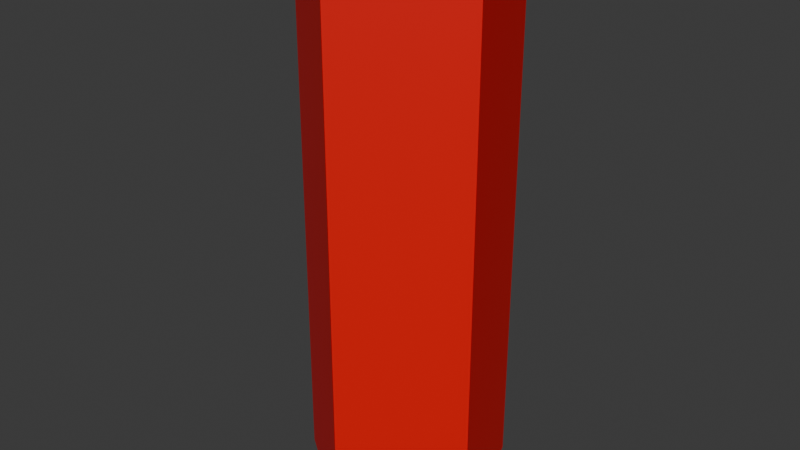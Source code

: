 # Source: Crosshair.blend  (saved by Blender 4.4.32; exported with 4.5.12 LTS)
import bpy
from mathutils import Matrix  # noqa: F401  (used for matrix-valued properties, if any)

bpy.ops.wm.read_factory_settings(use_empty=True)
scene = bpy.context.scene
scene.name = 'Scene'

# ---- collections
col_collection = bpy.data.collections.new('Collection'); scene.collection.children.link(col_collection)

# ---- materials (node trees are filled in below, after node groups)
mat_crosshair = bpy.data.materials.new('Crosshair')

# ---- material node trees
mat_crosshair.use_nodes = True; mat_crosshair.node_tree.nodes.clear()
_N = mat_crosshair.node_tree.nodes; _L = mat_crosshair.node_tree.links
n0 = _N.new('ShaderNodeBsdfPrincipled'); n0.name = 'Principled BSDF'; n0.location = (10, 300)
n0.inputs[0].default_value = (0.8002, 0.0, 0.001918, 1.0)
n1 = _N.new('ShaderNodeOutputMaterial'); n1.name = 'Material Output'; n1.location = (300, 300)
_L.new(n0.outputs[0], n1.inputs[0])
n1.is_active_output = True

# ---- world
world_world = bpy.data.worlds.new('World'); scene.world = world_world
world_world.use_nodes = True; world_world.node_tree.nodes.clear()
_N = world_world.node_tree.nodes; _L = world_world.node_tree.links
n0 = _N.new('ShaderNodeOutputWorld'); n0.name = 'World Output'; n0.location = (300, 300)
n1 = _N.new('ShaderNodeBackground'); n1.name = 'Background'; n1.location = (10, 300)
n1.inputs[0].default_value = (0.05088, 0.05088, 0.05088, 1.0)
_L.new(n1.outputs[0], n0.inputs[0])
n0.is_active_output = True
world_world.color = (0.05088, 0.05088, 0.05088)
world_world.sun_shadow_jitter_overblur = 0.0

# ---- meshes
me_cylinder = bpy.data.meshes.new('Cylinder')
me_cylinder.from_pydata([(-0.5625, 1.5, 0.0), (-0.5625, 4.5, -1.967e-07), (-0.1738, 1.5, -0.535), (-0.1738, 4.5, -0.535), (0.4551, 1.5, -0.3306), (0.4551, 4.5, -0.3306), (0.4551, 1.5, 0.3306), (0.4551, 4.5, 0.3306), (-0.1738, 1.5, 0.535), (-0.1738, 4.5, 0.535)], [], [(0, 1, 3, 2), (2, 3, 5, 4), (4, 5, 7, 6), (3, 1, 9, 7, 5), (6, 7, 9, 8), (8, 9, 1, 0), (0, 2, 4, 6, 8)])
_uv = me_cylinder.uv_layers.new(name='UVMap')
_uv.uv.foreach_set('vector', [1.0, 0.5, 1.0, 1.0, 0.8, 1.0, 0.8, 0.5, 0.8, 0.5, 0.8, 1.0, 0.6, 1.0, 0.6, 0.5, 0.6, 0.5, 0.6, 1.0, 0.4, 1.0, 0.4, 0.5, 0.4783, 0.3242, 0.25, 0.49, 0.02175, 0.3242, 0.1089, 0.05584, 0.3911, 0.05584, 0.4, 0.5, 0.4, 1.0, 0.2, 1.0, 0.2, 0.5, 0.2, 0.5, 0.2, 1.0, 2.98e-08, 1.0, 2.98e-08, 0.5, 0.75, 0.49, 0.9783, 0.3242, 0.8911, 0.05584, 0.6089, 0.05584, 0.5217, 0.3242])
me_cylinder.materials.append(mat_crosshair)
me_cylinder.update()

# ---- objects
ob_crosshair = bpy.data.objects.new('Crosshair', me_cylinder)

# ---- transforms, parenting, visibility, modifiers, constraints
ob_crosshair.location = (0.0, 0.0, 0.0)
ob_crosshair.rotation_euler = (1.571, -0.0, 1.571)

# ---- collection membership
col_collection.objects.link(ob_crosshair)

# ---- scene / render settings (as saved in the file)
scene.frame_start = 1; scene.frame_end = 250; scene.frame_set(1)
scene.render.engine = 'BLENDER_EEVEE_NEXT'
bpy.context.view_layer.update()

# ---- added for rendering (the .blend has no active camera and no usable light): camera, sun
cam_auto = bpy.data.cameras.new('AutoCamera')
cam_auto.lens = 50.0
cam_auto.sensor_width = 36.0
cam_auto.clip_end = 1000.0
ob_auto_camera = bpy.data.objects.new('AutoCamera', cam_auto)
scene.collection.objects.link(ob_auto_camera)
ob_auto_camera.location = (3.09366, -3.76611, 5.47493)
ob_auto_camera.rotation_euler = (1.09748, -7.21219e-08, 0.694738)
scene.camera = ob_auto_camera
light_auto_sun = bpy.data.lights.new('AutoSun', 'SUN')
light_auto_sun.energy = 3.0
light_auto_sun.angle = 0.0523599
ob_auto_sun = bpy.data.objects.new('AutoSun', light_auto_sun)
scene.collection.objects.link(ob_auto_sun)
ob_auto_sun.rotation_euler = (0.872665, 0.174533, 0.523599)
bpy.context.view_layer.update()
